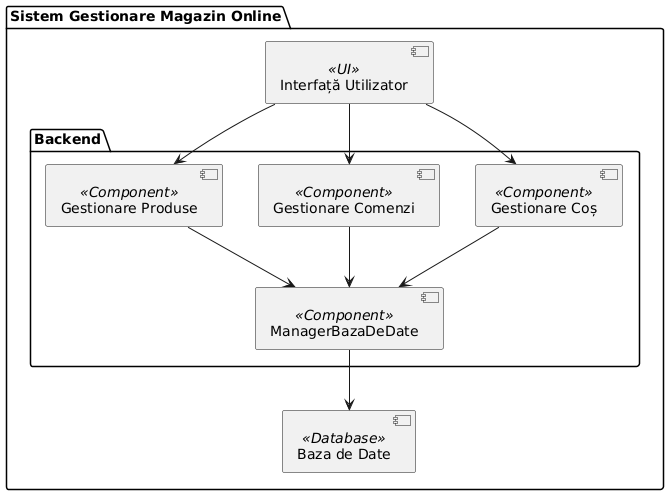

The diagram above was rendered by PlantUML. Its source (embedded in the PNG):
@startuml
package "Sistem Gestionare Magazin Online" {
  [Interfață Utilizator] <<UI>>

  package "Backend" {
    [ManagerBazaDeDate] <<Component>>
    [Gestionare Coș] <<Component>>
    [Gestionare Comenzi] <<Component>>
    [Gestionare Produse] <<Component>>
  }

  [Baza de Date] <<Database>>

  [Interfață Utilizator] --> [Gestionare Produse]
  [Interfață Utilizator] --> [Gestionare Coș]
  [Interfață Utilizator] --> [Gestionare Comenzi]

  [Gestionare Coș] --> [ManagerBazaDeDate]
  [Gestionare Comenzi] --> [ManagerBazaDeDate]
  [Gestionare Produse] --> [ManagerBazaDeDate]

  [ManagerBazaDeDate] --> [Baza de Date]
}
@enduml